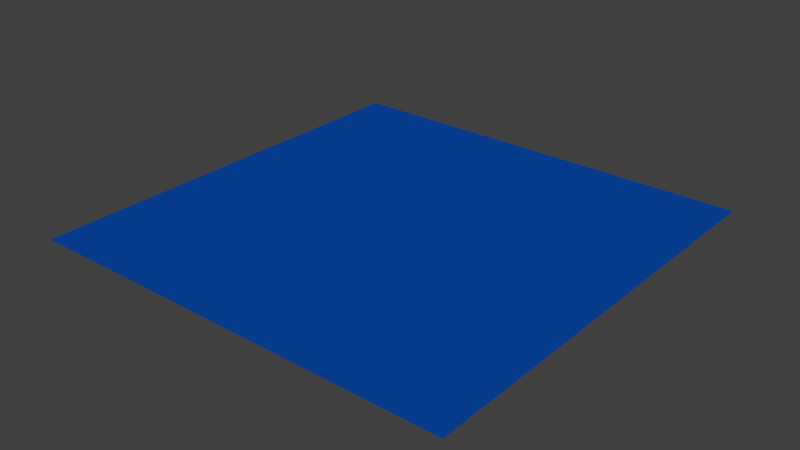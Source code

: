 # Source: WATER_SURFACE.blend  (saved by Blender 2.79.0; exported with 4.5.12 LTS)
import bpy
from mathutils import Matrix  # noqa: F401  (used for matrix-valued properties, if any)

bpy.ops.wm.read_factory_settings(use_empty=True)
scene = bpy.context.scene
scene.name = 'Scene'

# ---- collections
col_collection_1 = bpy.data.collections.new('Collection 1'); scene.collection.children.link(col_collection_1)

# ---- materials (node trees are filled in below, after node groups)
mat_material = bpy.data.materials.new('Material')
mat_material.alpha_threshold = 0.0
mat_material.use_transparent_shadow = False
mat_material.diffuse_color = (0.002853, 0.06469, 0.3931, 1.0)
mat_material.roughness = 0.5
mat_material.line_color = (0.0, 0.0, 0.0, 1.0)

# ---- material node trees

# ---- world
world_world = bpy.data.worlds.new('World'); scene.world = world_world
world_world.color = (0.05088, 0.05088, 0.05088)
world_world.use_sun_shadow = False
world_world.sun_shadow_jitter_overblur = 0.0
world_world.cycles.sampling_method = 'MANUAL'

# ---- meshes
me_cube = bpy.data.meshes.new('Cube')
me_cube.from_pydata([(1.0, 1.0, -1.0), (1.0, -1.0, -1.0), (-1.0, -1.0, -1.0), (-1.0, 1.0, -1.0), (1.0, 1.0, 1.0), (1.0, -1.0, 1.0), (-1.0, -1.0, 1.0), (-1.0, 1.0, 1.0)], [], [(0, 1, 2, 3), (4, 7, 6, 5), (0, 4, 5, 1), (1, 5, 6, 2), (2, 6, 7, 3), (4, 0, 3, 7)])
me_cube.materials.append(mat_material)
me_cube.use_remesh_preserve_volume = False
me_cube.use_remesh_preserve_attributes = False
me_cube.use_mirror_vertex_groups = False
me_cube.update()

# ---- objects
ob_cube = bpy.data.objects.new('Cube', me_cube)

# ---- transforms, parenting, visibility, modifiers, constraints
ob_cube.location = (0.0, 0.0, 0.0)
ob_cube.scale = (100.0, 100.0, 0.1)
ob_cube.lock_rotations_4d = False
ob_cube.empty_display_type = 'ARROWS'
ob_cube.lineart.crease_threshold = 0.0

# ---- collection membership
col_collection_1.objects.link(ob_cube)

# ---- scene / render settings (as saved in the file)
scene.frame_start = 1; scene.frame_end = 250; scene.frame_set(1)
scene.render.engine = 'BLENDER_EEVEE_NEXT'
scene.render.resolution_percentage = 50
scene.render.dither_intensity = 0.0
scene.cycles.use_denoising = False
scene.cycles.samples = 128
scene.cycles.sampling_pattern = 'TABULATED_SOBOL'
scene.cycles.use_adaptive_sampling = False
scene.cycles.use_light_tree = False
scene.cycles.blur_glossy = 0.0
scene.cycles.sample_clamp_indirect = 0.0
scene.view_settings.view_transform = 'Standard'
bpy.context.view_layer.update()

# ---- added for rendering (the .blend has no active camera and no usable light): camera, sun
cam_auto = bpy.data.cameras.new('AutoCamera')
cam_auto.lens = 50.0
cam_auto.sensor_width = 36.0
cam_auto.clip_end = 4592.7
ob_auto_camera = bpy.data.objects.new('AutoCamera', cam_auto)
scene.collection.objects.link(ob_auto_camera)
ob_auto_camera.location = (261.693, -314.032, 209.355)
ob_auto_camera.rotation_euler = (1.09748, -7.21219e-08, 0.694738)
scene.camera = ob_auto_camera
light_auto_sun = bpy.data.lights.new('AutoSun', 'SUN')
light_auto_sun.energy = 3.0
light_auto_sun.angle = 0.0523599
ob_auto_sun = bpy.data.objects.new('AutoSun', light_auto_sun)
scene.collection.objects.link(ob_auto_sun)
ob_auto_sun.rotation_euler = (0.872665, 0.174533, 0.523599)
bpy.context.view_layer.update()
